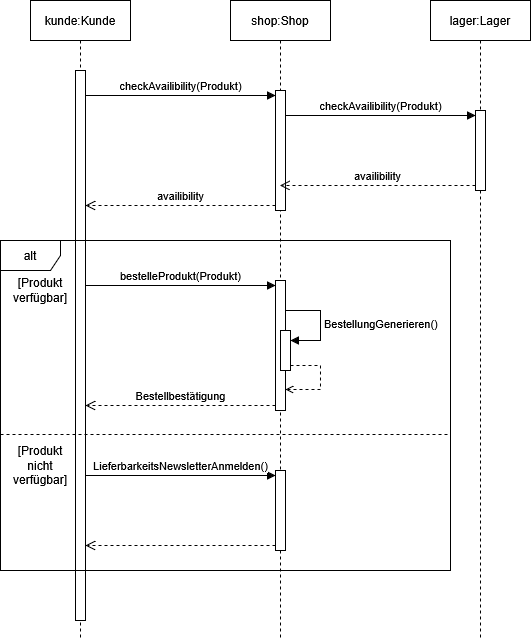

The diagram above was exported from draw.io. Its source (the exported page's mxGraphModel, read from the mxfile embedded in the PNG):
<mxGraphModel dx="1042" dy="563" grid="1" gridSize="10" guides="1" tooltips="1" connect="1" arrows="1" fold="1" page="1" pageScale="1" pageWidth="827" pageHeight="1169" math="0" shadow="0">
  <root>
    <mxCell id="0" />
    <mxCell id="1" parent="0" />
    <mxCell id="QsceHeeGB1z-dYj8WdEz-12" parent="1" style="shape=umlLifeline;perimeter=lifelinePerimeter;whiteSpace=wrap;html=1;container=1;dropTarget=0;collapsible=0;recursiveResize=0;outlineConnect=0;portConstraint=eastwest;newEdgeStyle={&quot;curved&quot;:0,&quot;rounded&quot;:0};" value="kunde:Kunde" vertex="1">
      <mxGeometry height="640" width="100" x="150" y="280" as="geometry" />
    </mxCell>
    <mxCell id="QsceHeeGB1z-dYj8WdEz-15" parent="QsceHeeGB1z-dYj8WdEz-12" style="html=1;points=[[0,0,0,0,5],[0,1,0,0,-5],[1,0,0,0,5],[1,1,0,0,-5]];perimeter=orthogonalPerimeter;outlineConnect=0;targetShapes=umlLifeline;portConstraint=eastwest;newEdgeStyle={&quot;curved&quot;:0,&quot;rounded&quot;:0};" value="" vertex="1">
      <mxGeometry height="550" width="10" x="45" y="70" as="geometry" />
    </mxCell>
    <mxCell id="QsceHeeGB1z-dYj8WdEz-13" parent="1" style="shape=umlLifeline;perimeter=lifelinePerimeter;whiteSpace=wrap;html=1;container=1;dropTarget=0;collapsible=0;recursiveResize=0;outlineConnect=0;portConstraint=eastwest;newEdgeStyle={&quot;curved&quot;:0,&quot;rounded&quot;:0};" value="shop:Shop" vertex="1">
      <mxGeometry height="640" width="100" x="350" y="280" as="geometry" />
    </mxCell>
    <mxCell id="QsceHeeGB1z-dYj8WdEz-16" parent="QsceHeeGB1z-dYj8WdEz-13" style="html=1;points=[[0,0,0,0,5],[0,1,0,0,-5],[1,0,0,0,5],[1,1,0,0,-5]];perimeter=orthogonalPerimeter;outlineConnect=0;targetShapes=umlLifeline;portConstraint=eastwest;newEdgeStyle={&quot;curved&quot;:0,&quot;rounded&quot;:0};" value="" vertex="1">
      <mxGeometry height="120" width="10" x="45" y="90" as="geometry" />
    </mxCell>
    <mxCell id="QsceHeeGB1z-dYj8WdEz-14" parent="1" style="shape=umlLifeline;perimeter=lifelinePerimeter;whiteSpace=wrap;html=1;container=1;dropTarget=0;collapsible=0;recursiveResize=0;outlineConnect=0;portConstraint=eastwest;newEdgeStyle={&quot;curved&quot;:0,&quot;rounded&quot;:0};" value="lager:Lager" vertex="1">
      <mxGeometry height="640" width="100" x="550" y="280" as="geometry" />
    </mxCell>
    <mxCell id="QsceHeeGB1z-dYj8WdEz-19" parent="QsceHeeGB1z-dYj8WdEz-14" style="html=1;points=[[0,0,0,0,5],[0,1,0,0,-5],[1,0,0,0,5],[1,1,0,0,-5]];perimeter=orthogonalPerimeter;outlineConnect=0;targetShapes=umlLifeline;portConstraint=eastwest;newEdgeStyle={&quot;curved&quot;:0,&quot;rounded&quot;:0};" value="" vertex="1">
      <mxGeometry height="80" width="10" x="45" y="110" as="geometry" />
    </mxCell>
    <mxCell id="QsceHeeGB1z-dYj8WdEz-17" edge="1" parent="1" source="QsceHeeGB1z-dYj8WdEz-15" style="html=1;verticalAlign=bottom;endArrow=block;curved=0;rounded=0;entryX=0;entryY=0;entryDx=0;entryDy=5;" target="QsceHeeGB1z-dYj8WdEz-16" value="checkAvailibility(Produkt)">
      <mxGeometry relative="1" as="geometry">
        <mxPoint x="325" y="375" as="sourcePoint" />
      </mxGeometry>
    </mxCell>
    <mxCell id="QsceHeeGB1z-dYj8WdEz-18" edge="1" parent="1" source="QsceHeeGB1z-dYj8WdEz-16" style="html=1;verticalAlign=bottom;endArrow=open;dashed=1;endSize=8;curved=0;rounded=0;exitX=0;exitY=1;exitDx=0;exitDy=-5;" target="QsceHeeGB1z-dYj8WdEz-15" value="availibility">
      <mxGeometry relative="1" as="geometry">
        <mxPoint x="325" y="445" as="targetPoint" />
      </mxGeometry>
    </mxCell>
    <mxCell id="QsceHeeGB1z-dYj8WdEz-20" edge="1" parent="1" source="QsceHeeGB1z-dYj8WdEz-16" style="html=1;verticalAlign=bottom;endArrow=block;curved=0;rounded=0;entryX=0;entryY=0;entryDx=0;entryDy=5;" target="QsceHeeGB1z-dYj8WdEz-19" value="checkAvailibility(Produkt)">
      <mxGeometry relative="1" as="geometry">
        <mxPoint x="525" y="395" as="sourcePoint" />
      </mxGeometry>
    </mxCell>
    <mxCell id="QsceHeeGB1z-dYj8WdEz-21" edge="1" parent="1" source="QsceHeeGB1z-dYj8WdEz-19" style="html=1;verticalAlign=bottom;endArrow=open;dashed=1;endSize=8;curved=0;rounded=0;exitX=0;exitY=1;exitDx=0;exitDy=-5;" target="QsceHeeGB1z-dYj8WdEz-13" value="availibility">
      <mxGeometry relative="1" x="0.0026" as="geometry">
        <mxPoint as="offset" />
        <mxPoint x="460" y="450" as="targetPoint" />
      </mxGeometry>
    </mxCell>
    <mxCell id="QsceHeeGB1z-dYj8WdEz-22" parent="1" style="shape=umlFrame;whiteSpace=wrap;html=1;pointerEvents=0;" value="alt" vertex="1">
      <mxGeometry height="330" width="450" x="120" y="520" as="geometry" />
    </mxCell>
    <mxCell id="QsceHeeGB1z-dYj8WdEz-23" parent="1" style="text;html=1;whiteSpace=wrap;strokeColor=none;fillColor=none;align=center;verticalAlign=middle;rounded=0;" value="[Produkt verfügbar]" vertex="1">
      <mxGeometry height="30" width="80" x="120" y="555" as="geometry" />
    </mxCell>
    <mxCell id="QsceHeeGB1z-dYj8WdEz-24" parent="1" style="html=1;points=[[0,0,0,0,5],[0,1,0,0,-5],[1,0,0,0,5],[1,1,0,0,-5]];perimeter=orthogonalPerimeter;outlineConnect=0;targetShapes=umlLifeline;portConstraint=eastwest;newEdgeStyle={&quot;curved&quot;:0,&quot;rounded&quot;:0};" value="" vertex="1">
      <mxGeometry height="130" width="10" x="395" y="560" as="geometry" />
    </mxCell>
    <mxCell id="QsceHeeGB1z-dYj8WdEz-25" edge="1" parent="1" source="QsceHeeGB1z-dYj8WdEz-15" style="html=1;verticalAlign=bottom;endArrow=block;curved=0;rounded=0;entryX=0;entryY=0;entryDx=0;entryDy=5;" target="QsceHeeGB1z-dYj8WdEz-24" value="bestelleProdukt(Produkt)">
      <mxGeometry relative="1" as="geometry">
        <mxPoint x="325" y="565" as="sourcePoint" />
      </mxGeometry>
    </mxCell>
    <mxCell id="QsceHeeGB1z-dYj8WdEz-26" edge="1" parent="1" source="QsceHeeGB1z-dYj8WdEz-24" style="html=1;verticalAlign=bottom;endArrow=open;dashed=1;endSize=8;curved=0;rounded=0;exitX=0;exitY=1;exitDx=0;exitDy=-5;" target="QsceHeeGB1z-dYj8WdEz-15" value="Bestellbestätigung">
      <mxGeometry relative="1" as="geometry">
        <mxPoint x="325" y="635" as="targetPoint" />
      </mxGeometry>
    </mxCell>
    <mxCell id="QsceHeeGB1z-dYj8WdEz-27" parent="1" style="html=1;points=[[0,0,0,0,5],[0,1,0,0,-5],[1,0,0,0,5],[1,1,0,0,-5]];perimeter=orthogonalPerimeter;outlineConnect=0;targetShapes=umlLifeline;portConstraint=eastwest;newEdgeStyle={&quot;curved&quot;:0,&quot;rounded&quot;:0};" value="" vertex="1">
      <mxGeometry height="40" width="10" x="400" y="610" as="geometry" />
    </mxCell>
    <mxCell id="QsceHeeGB1z-dYj8WdEz-28" edge="1" parent="1" style="html=1;align=left;spacingLeft=2;endArrow=block;rounded=0;edgeStyle=orthogonalEdgeStyle;curved=0;rounded=0;" target="QsceHeeGB1z-dYj8WdEz-27" value="BestellungGenerieren()">
      <mxGeometry relative="1" as="geometry">
        <Array as="points">
          <mxPoint x="440" y="590" />
          <mxPoint x="440" y="620" />
        </Array>
        <mxPoint x="405" y="590" as="sourcePoint" />
      </mxGeometry>
    </mxCell>
    <mxCell id="QsceHeeGB1z-dYj8WdEz-29" edge="1" parent="1" source="QsceHeeGB1z-dYj8WdEz-27" style="edgeStyle=orthogonalEdgeStyle;rounded=0;orthogonalLoop=1;jettySize=auto;html=1;curved=0;exitX=1;exitY=1;exitDx=0;exitDy=-5;exitPerimeter=0;dashed=1;endArrow=open;endFill=0;" target="QsceHeeGB1z-dYj8WdEz-24">
      <mxGeometry relative="1" as="geometry">
        <Array as="points">
          <mxPoint x="440" y="645" />
          <mxPoint x="440" y="669" />
        </Array>
      </mxGeometry>
    </mxCell>
    <mxCell id="QsceHeeGB1z-dYj8WdEz-32" parent="1" style="line;strokeWidth=1;fillColor=none;align=left;verticalAlign=middle;spacingTop=-1;spacingLeft=3;spacingRight=3;rotatable=0;labelPosition=right;points=[];portConstraint=eastwest;strokeColor=inherit;dashed=1;" value="" vertex="1">
      <mxGeometry height="8" width="450" x="120" y="710" as="geometry" />
    </mxCell>
    <mxCell id="QsceHeeGB1z-dYj8WdEz-33" parent="1" style="text;html=1;whiteSpace=wrap;strokeColor=none;fillColor=none;align=center;verticalAlign=middle;rounded=0;" value="[Produkt nicht verfügbar]" vertex="1">
      <mxGeometry height="30" width="60" x="130" y="730" as="geometry" />
    </mxCell>
    <mxCell id="QsceHeeGB1z-dYj8WdEz-35" parent="1" style="html=1;points=[[0,0,0,0,5],[0,1,0,0,-5],[1,0,0,0,5],[1,1,0,0,-5]];perimeter=orthogonalPerimeter;outlineConnect=0;targetShapes=umlLifeline;portConstraint=eastwest;newEdgeStyle={&quot;curved&quot;:0,&quot;rounded&quot;:0};" value="" vertex="1">
      <mxGeometry height="80" width="10" x="395" y="750" as="geometry" />
    </mxCell>
    <mxCell id="QsceHeeGB1z-dYj8WdEz-36" edge="1" parent="1" source="QsceHeeGB1z-dYj8WdEz-15" style="html=1;verticalAlign=bottom;endArrow=block;curved=0;rounded=0;entryX=0;entryY=0;entryDx=0;entryDy=5;" target="QsceHeeGB1z-dYj8WdEz-35" value="LieferbarkeitsNewsletterAnmelden()">
      <mxGeometry relative="1" as="geometry">
        <mxPoint x="325" y="755" as="sourcePoint" />
      </mxGeometry>
    </mxCell>
    <mxCell id="QsceHeeGB1z-dYj8WdEz-37" edge="1" parent="1" source="QsceHeeGB1z-dYj8WdEz-35" style="html=1;verticalAlign=bottom;endArrow=open;dashed=1;endSize=8;curved=0;rounded=0;exitX=0;exitY=1;exitDx=0;exitDy=-5;" target="QsceHeeGB1z-dYj8WdEz-15" value="">
      <mxGeometry relative="1" as="geometry">
        <mxPoint x="325" y="825" as="targetPoint" />
      </mxGeometry>
    </mxCell>
  </root>
</mxGraphModel>